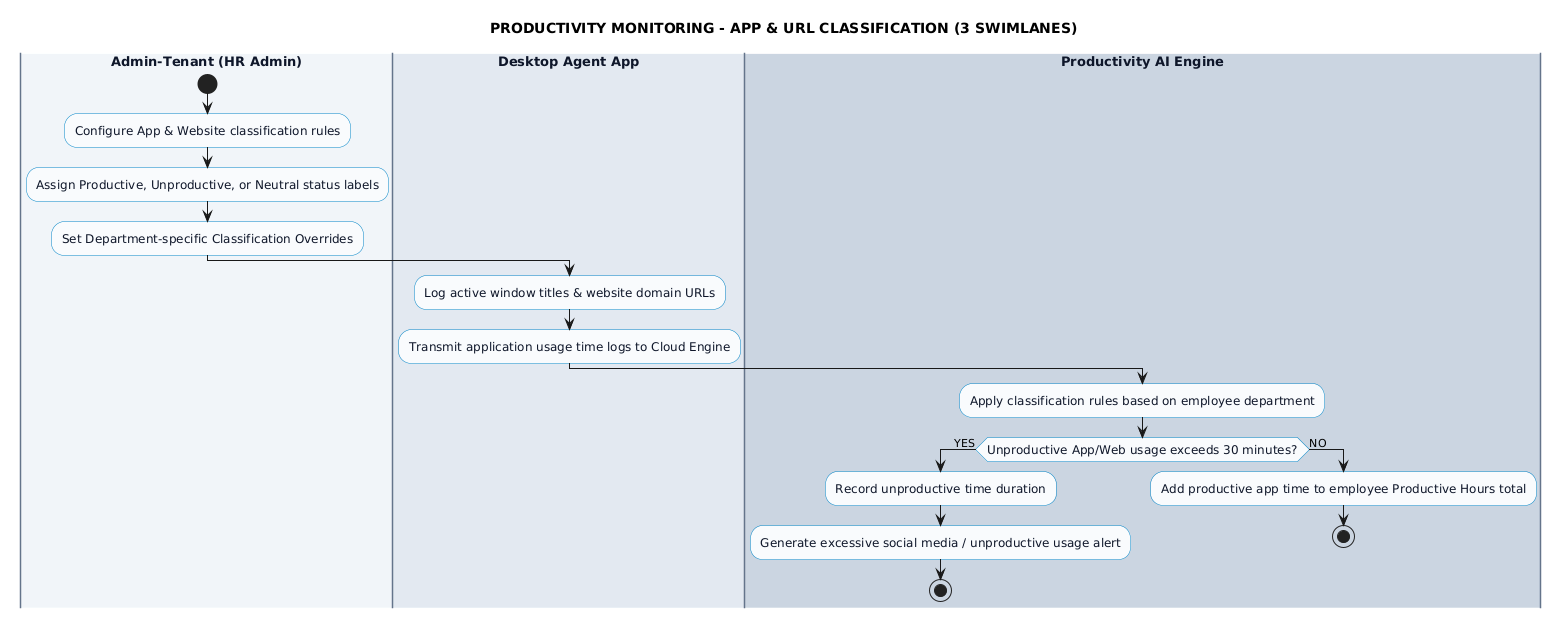

The diagram above was rendered by PlantUML. Its source (embedded in the PNG):
@startuml
title PRODUCTIVITY MONITORING - APP & URL CLASSIFICATION (3 SWIMLANES)

skinparam linetype ortho
skinparam nodesep 60
skinparam ranksep 80

skinparam activity {
  BackgroundColor #f8fafc
  BorderColor #0284c7
  FontColor #0f172a
  FontSize 12
}
skinparam swimlane {
  BorderColor #64748b
  TitleFontColor #0f172a
  TitleFontSize 13
  TitleFontStyle bold
}

' =====================================================
' 3 SWIMLANES DECLARATION
' =====================================================
|#f1f5f9| Admin-Tenant (HR Admin) |
start
:Configure App & Website classification rules;
:Assign Productive, Unproductive, or Neutral status labels;
:Set Department-specific Classification Overrides;

|#e2e8f0| Desktop Agent App |
:Log active window titles & website domain URLs;
:Transmit application usage time logs to Cloud Engine;

|#cbd5e1| Productivity AI Engine |
:Apply classification rules based on employee department;
if (Unproductive App/Web usage exceeds 30 minutes?) then (YES)
  :Record unproductive time duration;
  :Generate excessive social media / unproductive usage alert;
  stop
else (NO)
  :Add productive app time to employee Productive Hours total;
  stop
endif

@enduml